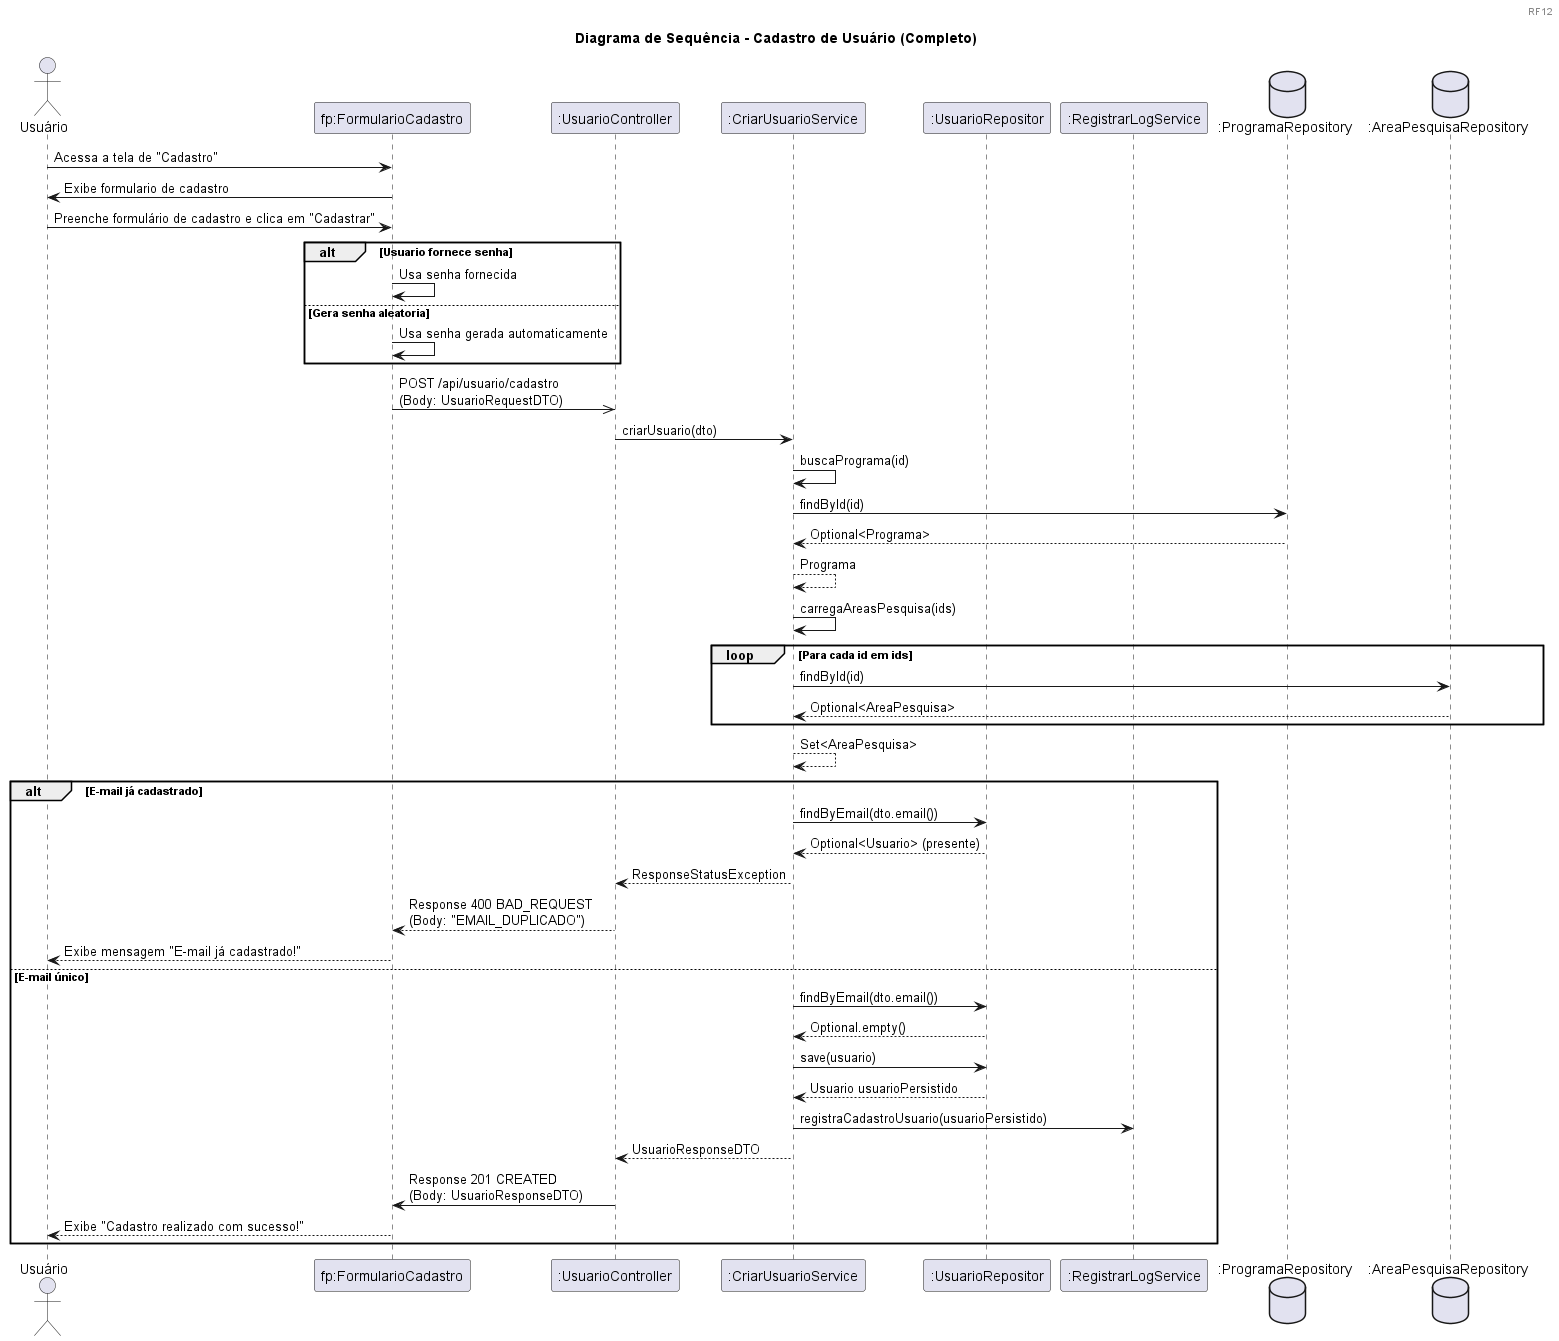

The diagram above was rendered by PlantUML. Its source (embedded in the PNG):
@startuml
header 
RF12
endheader
title Diagrama de Sequência - Cadastro de Usuário (Completo)

actor Usuário as user
participant "fp:FormularioCadastro" as cadastro 
participant ":UsuarioController" as controller
participant ":CriarUsuarioService" as service
participant ":UsuarioRepositor" as userRepo
participant ":RegistrarLogService" as logService
database ":ProgramaRepository" as progRepo
database ":AreaPesquisaRepository" as areaRepo

user -> cadastro : Acessa a tela de "Cadastro"
cadastro -> user : Exibe formulario de cadastro

user -> cadastro : Preenche formulário de cadastro e clica em "Cadastrar"

alt Usuario fornece senha
    cadastro -> cadastro : Usa senha fornecida
else Gera senha aleatoria
    cadastro -> cadastro : Usa senha gerada automaticamente
end

cadastro ->> controller: POST /api/usuario/cadastro\n(Body: UsuarioRequestDTO)


controller -> service: criarUsuario(dto)

service -> service: buscaPrograma(id)
    service -> progRepo: findById(id)
    
    progRepo --> service: Optional<Programa>
    
service --> service: Programa


service -> service: carregaAreasPesquisa(ids)
    loop Para cada id em ids
        service -> areaRepo: findById(id)
        areaRepo --> service: Optional<AreaPesquisa>
    end
service --> service: Set<AreaPesquisa>

alt E-mail já cadastrado

    service -> userRepo: findByEmail(dto.email())
    userRepo --> service: Optional<Usuario> (presente)

    service --> controller: ResponseStatusException
    controller --> cadastro: Response 400 BAD_REQUEST\n(Body: "EMAIL_DUPLICADO")
    cadastro --> user: Exibe mensagem "E-mail já cadastrado!"

else E-mail único

    service -> userRepo: findByEmail(dto.email())
    userRepo --> service: Optional.empty()

    service -> userRepo: save(usuario)
    userRepo --> service: Usuario usuarioPersistido

    service -> logService: registraCadastroUsuario(usuarioPersistido)

    service --> controller: UsuarioResponseDTO
    
    controller -> cadastro: Response 201 CREATED\n(Body: UsuarioResponseDTO)
    cadastro --> user: Exibe "Cadastro realizado com sucesso!"

end

@enduml